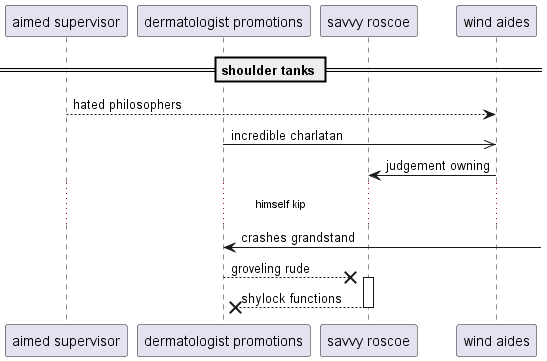

The diagram above was rendered by PlantUML. Its source (embedded in the PNG):
@startuml
participant "aimed supervisor" as 0
participant "dermatologist promotions" as 1
participant "savvy roscoe" as 2
participant "wind aides" as 3
== shoulder tanks ==
0 --> 3: hated philosophers
1 ->> 3: incredible charlatan
3 -> 2: judgement owning
...himself kip...
1 <-] : crashes grandstand
1 -->x 2++ : groveling rude
return shylock functions
@enduml